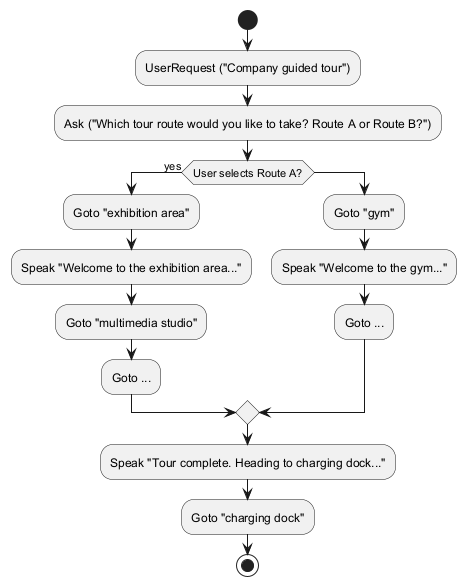

The diagram above was rendered by PlantUML. Its source (embedded in the PNG):
@startuml
start
:UserRequest ("Company guided tour");
:Ask ("Which tour route would you like to take? Route A or Route B?");
if (User selects Route A?) then (yes)
  :Goto "exhibition area";
  :Speak "Welcome to the exhibition area...";
  :Goto "multimedia studio";
  :Goto ...;
else
  :Goto "gym";
  :Speak "Welcome to the gym...";
  :Goto ...;
endif
:Speak "Tour complete. Heading to charging dock...";
:Goto "charging dock";
stop
@enduml